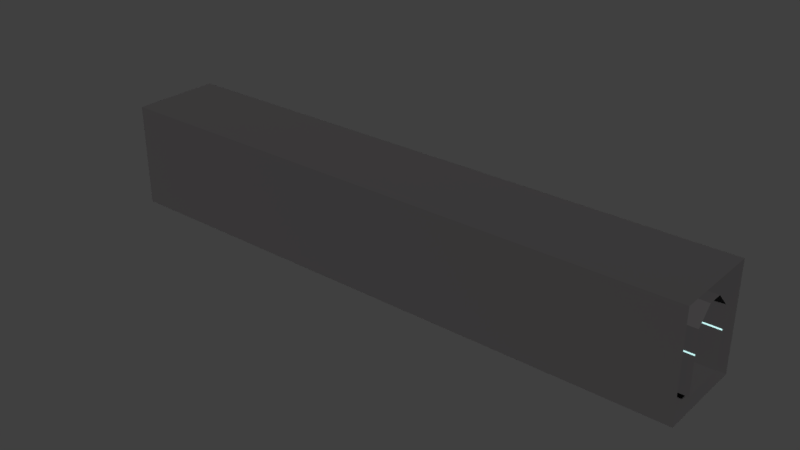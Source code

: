 # Source: MARL_Hallway_40.blend  (saved by Blender 2.81.16; exported with 4.5.12 LTS)
import bpy
from mathutils import Matrix  # noqa: F401  (used for matrix-valued properties, if any)

bpy.ops.wm.read_factory_settings(use_empty=True)
scene = bpy.context.scene
scene.name = 'Scene'

# ---- collections
col_collection_1 = bpy.data.collections.new('Collection 1'); scene.collection.children.link(col_collection_1)

# ---- materials (node trees are filled in below, after node groups)
mat_wall = bpy.data.materials.new('Wall')
mat_wall.use_transparent_shadow = False
mat_light = bpy.data.materials.new('Light')
mat_light.use_transparent_shadow = False

# ---- material node trees
mat_wall.use_nodes = True; mat_wall.node_tree.nodes.clear()
_N = mat_wall.node_tree.nodes; _L = mat_wall.node_tree.links
n0 = _N.new('ShaderNodeOutputMaterial'); n0.name = 'Material Output'; n0.location = (300, 300)
n1 = _N.new('ShaderNodeBsdfPrincipled'); n1.name = 'Principled BSDF'; n1.location = (10, 300)
n1.distribution = 'GGX'
n1.subsurface_method = 'BURLEY'
n1.inputs[0].default_value = (0.05141, 0.04831, 0.04989, 1.0)
n1.inputs[2].default_value = 1.0
n1.inputs[3].default_value = 1.45
n1.inputs[13].default_value = 0.4329
n1.inputs[27].default_value = (0.0, 0.0, 0.0, 1.0)
n1.inputs[28].default_value = 1.0
_L.new(n1.outputs[0], n0.inputs[0])
n0.is_active_output = True
mat_light.use_nodes = True; mat_light.node_tree.nodes.clear()
_N = mat_light.node_tree.nodes; _L = mat_light.node_tree.links
n0 = _N.new('ShaderNodeOutputMaterial'); n0.name = 'Material Output'; n0.location = (300, 300)
n1 = _N.new('ShaderNodeBsdfPrincipled'); n1.name = 'Principled BSDF'; n1.location = (10, 300)
n1.distribution = 'GGX'
n1.subsurface_method = 'BURLEY'
n1.inputs[0].default_value = (0.5629, 0.8, 0.7908, 1.0)
n1.inputs[3].default_value = 1.45
n1.inputs[27].default_value = (0.283, 0.5204, 0.5145, 1.0)
n1.inputs[28].default_value = 1.0
_L.new(n1.outputs[0], n0.inputs[0])
n0.is_active_output = True

# ---- world
world_world = bpy.data.worlds.new('World'); scene.world = world_world
world_world.color = (0.05088, 0.05088, 0.05088)
world_world.use_sun_shadow = False
world_world.sun_shadow_jitter_overblur = 0.0
world_world.cycles.sampling_method = 'MANUAL'

# ---- meshes
me_plane_001 = bpy.data.meshes.new('Plane.001')
me_plane_001.from_pydata([(0.0, -3.0, 6.0), (40.0, -3.0, 6.0), (0.0, 3.0, 6.0), (40.0, 3.0, 6.0), (0.0, -3.0, -1.0), (40.0, -3.0, -1.0), (0.0, 3.0, -1.0), (40.0, 3.0, -1.0)], [], [(0, 1, 3, 2), (1, 0, 4, 5), (2, 3, 7, 6), (4, 6, 7, 5)])
_uv = me_plane_001.uv_layers.new(name='UVMap')
_uv.uv.foreach_set('vector', [7.709e-06, 40.0, 0.0, 3.815e-06, 6.0, 0.0, 6.0, 40.0, 7.0, 0.0, 7.0, 40.0, 0.0, 40.0, 1.258e-05, 3.815e-06, 7.0, 0.0, 7.0, 40.0, 0.0, 40.0, 1.603e-05, 1.005e-06, 40.0, 0.0, 40.0, 6.0, 0.0, 6.0, 0.0, 0.0])
me_plane_001.materials.append(mat_wall)
me_plane_001.use_remesh_fix_poles = True
me_plane_001.use_remesh_preserve_attributes = False
me_plane_001.use_mirror_vertex_groups = False
me_plane_001.update()
me_plane = bpy.data.meshes.new('Plane')
me_plane.from_pydata([(40.0, -1.5, 2.384e-07), (40.0, 1.5, 2.384e-07), (0.0, -1.5, 2.384e-07), (0.0, 1.5, 2.384e-07), (0.0, 1.5, 2.45), (40.0, 1.5, 2.45), (40.0, -1.5, 4.0), (40.0, -0.5, 5.0), (40.0, 1.5, 4.0), (40.0, 0.5, 5.0), (0.0, -0.5, 5.0), (0.0, -1.5, 4.0), (0.0, 1.5, 4.0), (0.0, 0.5, 5.0), (40.0, -1.5, 2.45), (0.0, -1.5, 2.45), (40.0, -1.5, 2.55), (0.0, -1.5, 2.55), (0.0, 1.5, 2.55), (40.0, 1.5, 2.55), (9.5, -1.5, 2.384e-07), (10.5, -1.5, 2.384e-07), (19.5, -1.5, 2.384e-07), (20.5, -1.5, 2.384e-07), (29.5, -1.5, 2.384e-07), (30.5, -1.5, 2.384e-07), (30.5, 1.5, 2.384e-07), (29.5, 1.5, 2.384e-07), (20.5, 1.5, 2.384e-07), (19.5, 1.5, 2.384e-07), (10.5, 1.5, 2.384e-07), (9.5, 1.5, 2.384e-07), (9.5, -1.5, 4.0), (10.5, -1.5, 4.0), (19.5, -1.5, 4.0), (20.5, -1.5, 4.0), (29.5, -1.5, 4.0), (30.5, -1.5, 4.0), (30.5, 1.5, 4.0), (29.5, 1.5, 4.0), (20.5, 1.5, 4.0), (19.5, 1.5, 4.0), (10.5, 1.5, 4.0), (9.5, 1.5, 4.0), (30.5, 1.5, 2.45), (29.5, 1.5, 2.45), (20.5, 1.5, 2.45), (19.5, 1.5, 2.45), (10.5, 1.5, 2.45), (9.5, 1.5, 2.45), (9.5, -1.5, 2.45), (10.5, -1.5, 2.45), (19.5, -1.5, 2.45), (20.5, -1.5, 2.45), (29.5, -1.5, 2.45), (30.5, -1.5, 2.45), (9.5, -1.5, 2.55), (10.5, -1.5, 2.55), (19.5, -1.5, 2.55), (20.5, -1.5, 2.55), (29.5, -1.5, 2.55), (30.5, -1.5, 2.55), (30.5, 1.5, 2.55), (29.5, 1.5, 2.55), (20.5, 1.5, 2.55), (19.5, 1.5, 2.55), (10.5, 1.5, 2.55), (9.5, 1.5, 2.55), (30.5, 0.5, 5.0), (29.5, 0.5, 5.0), (20.5, 0.5, 5.0), (19.5, 0.5, 5.0), (10.5, 0.5, 5.0), (9.5, 0.5, 5.0), (9.5, -0.5, 5.0), (10.5, -0.5, 5.0), (19.5, -0.5, 5.0), (20.5, -0.5, 5.0), (29.5, -0.5, 5.0), (30.5, -0.5, 5.0)], [], [(20, 31, 3, 2), (31, 49, 4, 3), (25, 55, 14, 0), (38, 62, 19, 8), (32, 56, 17, 11), (43, 73, 13, 12), (32, 11, 10, 74), (44, 5, 19, 62), (50, 15, 17, 56), (68, 9, 7, 79), (13, 73, 74, 10), (73, 72, 75, 74), (72, 71, 76, 75), (71, 70, 77, 76), (70, 69, 78, 77), (69, 68, 79, 78), (14, 55, 61, 16), (55, 54, 60, 61), (54, 53, 59, 60), (53, 52, 58, 59), (52, 51, 57, 58), (51, 50, 56, 57), (4, 49, 67, 18), (49, 48, 66, 67), (48, 47, 65, 66), (47, 46, 64, 65), (46, 45, 63, 64), (45, 44, 62, 63), (6, 37, 79, 7), (37, 36, 78, 79), (36, 35, 77, 78), (35, 34, 76, 77), (34, 33, 75, 76), (33, 32, 74, 75), (8, 9, 68, 38), (38, 68, 69, 39), (39, 69, 70, 40), (40, 70, 71, 41), (41, 71, 72, 42), (42, 72, 73, 43), (6, 16, 61, 37), (37, 61, 60, 36), (36, 60, 59, 35), (35, 59, 58, 34), (34, 58, 57, 33), (33, 57, 56, 32), (12, 18, 67, 43), (43, 67, 66, 42), (42, 66, 65, 41), (41, 65, 64, 40), (40, 64, 63, 39), (39, 63, 62, 38), (2, 15, 50, 20), (20, 50, 51, 21), (21, 51, 52, 22), (22, 52, 53, 23), (23, 53, 54, 24), (24, 54, 55, 25), (1, 5, 44, 26), (26, 44, 45, 27), (27, 45, 46, 28), (28, 46, 47, 29), (29, 47, 48, 30), (30, 48, 49, 31), (0, 1, 26, 25), (25, 26, 27, 24), (24, 27, 28, 23), (23, 28, 29, 22), (22, 29, 30, 21), (21, 30, 31, 20)])
me_plane.polygons.foreach_set('material_index', [0, 0, 0, 0, 0, 0, 0, 1, 1, 0, 0, 1, 0, 1, 0, 1, 1, 1, 1, 1, 1, 1, 1, 1, 1, 1, 1, 1, 0, 0, 0, 0, 0, 0, 0, 0, 0, 0, 0, 0, 0, 0, 0, 0, 0, 0, 0, 0, 0, 0, 0, 0, 0, 0, 0, 0, 0, 0, 0, 0, 0, 0, 0, 0, 0, 0, 0, 0, 0, 0])
_uv = me_plane.uv_layers.new(name='UVMap')
_uv.uv.foreach_set('vector', [3.5, 30.5, 6.5, 30.5, 6.5, 40.0, 3.5, 40.0, 7.0, 30.5, 9.45, 30.5, 9.45, 40.0, 7.0, 40.0, 4.0, 9.5, 1.55, 9.5, 1.55, 7.768e-06, 4.0, 7.768e-06, 11.0, 9.5, 9.55, 9.5, 9.55, 1.554e-05, 11.0, 1.165e-05, 0.0, 30.5, 1.45, 30.5, 1.45, 40.0, 8.739e-06, 40.0, 0.5, 30.5, -0.5, 30.5, -0.4999, 40.0, 0.5, 40.0, -0.5, 30.5, -0.5, 40.0, 0.5, 40.0, 0.5, 30.5, 9.45, 9.5, 9.45, 1.165e-05, 9.55, 1.554e-05, 9.55, 9.5, 1.55, 30.5, 1.55, 40.0, 1.45, 40.0, 1.45, 30.5, -0.5, 9.5, -0.5, 3.821e-06, 0.5, 7.643e-06, 0.5, 9.5, -0.4999, 40.0, -0.5, 30.5, 0.5, 30.5, 0.5, 40.0, -0.5, 30.5, -0.5, 29.5, 0.5, 29.5, 0.5, 30.5, -0.5, 29.5, -0.5, 20.4, 0.5, 20.4, 0.5, 29.5, -0.5, 20.4, -0.5, 19.4, 0.5, 19.4, 0.5, 20.4, -0.5, 19.4, -0.5, 10.5, 0.5, 10.5, 0.5, 19.4, -0.5, 10.5, -0.5, 9.5, 0.5, 9.5, 0.5, 10.5, 1.55, 7.768e-06, 1.55, 9.5, 1.45, 9.5, 1.45, 3.884e-06, 1.55, 9.5, 1.55, 10.5, 1.45, 10.5, 1.45, 9.5, 1.55, 10.5, 1.55, 19.4, 1.45, 19.4, 1.45, 10.5, 1.55, 19.4, 1.55, 20.4, 1.45, 20.4, 1.45, 19.4, 1.55, 20.4, 1.55, 29.5, 1.45, 29.5, 1.45, 20.4, 1.55, 29.5, 1.55, 30.5, 1.45, 30.5, 1.45, 29.5, 9.45, 40.0, 9.45, 30.5, 9.55, 30.5, 9.55, 40.0, 9.45, 30.5, 9.45, 29.5, 9.55, 29.5, 9.55, 30.5, 9.45, 29.5, 9.45, 20.4, 9.55, 20.4, 9.55, 29.5, 9.45, 20.4, 9.45, 19.4, 9.55, 19.4, 9.55, 20.4, 9.45, 19.4, 9.45, 10.5, 9.55, 10.5, 9.55, 19.4, 9.45, 10.5, 9.45, 9.5, 9.55, 9.5, 9.55, 10.5, -0.5, 0.0, -0.5, 9.5, 0.5, 9.5, 0.5, 7.643e-06, -0.5, 9.5, -0.5, 10.5, 0.5, 10.5, 0.5, 9.5, -0.5, 10.5, -0.5, 19.4, 0.5, 19.4, 0.5, 10.5, -0.5, 19.4, -0.5, 20.4, 0.5, 20.4, 0.5, 19.4, -0.5, 20.4, -0.5, 29.5, 0.5, 29.5, 0.5, 20.4, -0.5, 29.5, -0.5, 30.5, 0.5, 30.5, 0.5, 29.5, 0.5, -2.854e-06, -0.5, 3.821e-06, -0.5, 9.5, 0.5, 9.5, 0.5, 9.5, -0.5, 9.5, -0.5, 10.5, 0.5, 10.5, 0.5, 10.5, -0.5, 10.5, -0.5, 19.4, 0.5, 19.4, 0.5, 19.4, -0.5, 19.4, -0.5, 20.4, 0.5, 20.4, 0.5, 20.4, -0.5, 20.4, -0.5, 29.5, 0.5, 29.5, 0.5, 29.5, -0.5, 29.5, -0.5, 30.5, 0.5, 30.5, 4.369e-05, 0.0, 1.45, 3.884e-06, 1.45, 9.5, 1.554e-05, 9.5, 1.554e-05, 9.5, 1.45, 9.5, 1.45, 10.5, 1.359e-05, 10.5, 1.359e-05, 10.5, 1.45, 10.5, 1.45, 19.4, 7.768e-06, 19.4, 7.768e-06, 19.4, 1.45, 19.4, 1.45, 20.4, 6.797e-06, 20.4, 6.797e-06, 20.4, 1.45, 20.4, 1.45, 29.5, 1.942e-06, 29.5, 1.942e-06, 29.5, 1.45, 29.5, 1.45, 30.5, 0.0, 30.5, 11.0, 40.0, 9.55, 40.0, 9.55, 30.5, 11.0, 30.5, 11.0, 30.5, 9.55, 30.5, 9.55, 29.5, 11.0, 29.5, 11.0, 29.5, 9.55, 29.5, 9.55, 20.4, 11.0, 20.4, 11.0, 20.4, 9.55, 20.4, 9.55, 19.4, 11.0, 19.4, 11.0, 19.4, 9.55, 19.4, 9.55, 10.5, 11.0, 10.5, 11.0, 10.5, 9.55, 10.5, 9.55, 9.5, 11.0, 9.5, 4.0, 40.0, 1.55, 40.0, 1.55, 30.5, 4.0, 30.5, 4.0, 30.5, 1.55, 30.5, 1.55, 29.5, 4.0, 29.5, 4.0, 29.5, 1.55, 29.5, 1.55, 20.4, 4.0, 20.4, 4.0, 20.4, 1.55, 20.4, 1.55, 19.4, 4.0, 19.4, 4.0, 19.4, 1.55, 19.4, 1.55, 10.5, 4.0, 10.5, 4.0, 10.5, 1.55, 10.5, 1.55, 9.5, 4.0, 9.5, 7.0, 1.554e-05, 9.45, 1.165e-05, 9.45, 9.5, 7.0, 9.5, 7.0, 9.5, 9.45, 9.5, 9.45, 10.5, 7.0, 10.5, 7.0, 10.5, 9.45, 10.5, 9.45, 19.4, 7.0, 19.4, 7.0, 19.4, 9.45, 19.4, 9.45, 20.4, 7.0, 20.4, 7.0, 20.4, 9.45, 20.4, 9.45, 29.5, 7.0, 29.5, 7.0, 29.5, 9.45, 29.5, 9.45, 30.5, 7.0, 30.5, 3.5, 7.768e-06, 6.5, 1.554e-05, 6.5, 9.5, 3.5, 9.5, 3.5, 9.5, 6.5, 9.5, 6.5, 10.5, 3.5, 10.5, 3.5, 10.5, 6.5, 10.5, 6.5, 19.4, 3.5, 19.4, 3.5, 19.4, 6.5, 19.4, 6.5, 20.4, 3.5, 20.4, 3.5, 20.4, 6.5, 20.4, 6.5, 29.5, 3.5, 29.5, 3.5, 29.5, 6.5, 29.5, 6.5, 30.5, 3.5, 30.5])
me_plane.materials.append(mat_wall)
me_plane.materials.append(mat_light)
me_plane.use_remesh_preserve_volume = False
me_plane.use_remesh_preserve_attributes = False
me_plane.use_mirror_vertex_groups = False
me_plane.update()

# ---- objects
ob_plane = bpy.data.objects.new('Plane', me_plane_001)
ob_walls = bpy.data.objects.new('Walls', me_plane)

# ---- transforms, parenting, visibility, modifiers, constraints
ob_plane.location = (0.0, 0.0, 0.0)
ob_plane.lineart.crease_threshold = 0.0
ob_walls.location = (0.0, 0.0, 0.0)
ob_walls.lineart.crease_threshold = 0.0

# ---- collection membership
scene.collection.objects.link(ob_plane)
col_collection_1.objects.link(ob_walls)

# ---- scene / render settings (as saved in the file)
scene.frame_start = 1; scene.frame_end = 250; scene.frame_set(1)
scene.render.engine = 'BLENDER_EEVEE_NEXT'
scene.render.resolution_percentage = 50
scene.render.dither_intensity = 0.0
scene.cycles.use_denoising = False
scene.cycles.samples = 128
scene.cycles.sampling_pattern = 'TABULATED_SOBOL'
scene.cycles.use_adaptive_sampling = False
scene.cycles.use_light_tree = False
scene.cycles.blur_glossy = 0.0
scene.cycles.sample_clamp_indirect = 0.0
scene.view_settings.view_transform = 'Standard'
bpy.context.view_layer.update()

# ---- added for rendering (the .blend has no active camera and no usable light): camera, sun
cam_auto = bpy.data.cameras.new('AutoCamera')
cam_auto.lens = 50.0
cam_auto.sensor_width = 36.0
cam_auto.clip_end = 1000.0
ob_auto_camera = bpy.data.objects.new('AutoCamera', cam_auto)
scene.collection.objects.link(ob_auto_camera)
ob_auto_camera.location = (57.9793, -45.5752, 32.8835)
ob_auto_camera.rotation_euler = (1.09748, -7.21219e-08, 0.694738)
scene.camera = ob_auto_camera
light_auto_sun = bpy.data.lights.new('AutoSun', 'SUN')
light_auto_sun.energy = 3.0
light_auto_sun.angle = 0.0523599
ob_auto_sun = bpy.data.objects.new('AutoSun', light_auto_sun)
scene.collection.objects.link(ob_auto_sun)
ob_auto_sun.rotation_euler = (0.872665, 0.174533, 0.523599)
bpy.context.view_layer.update()
